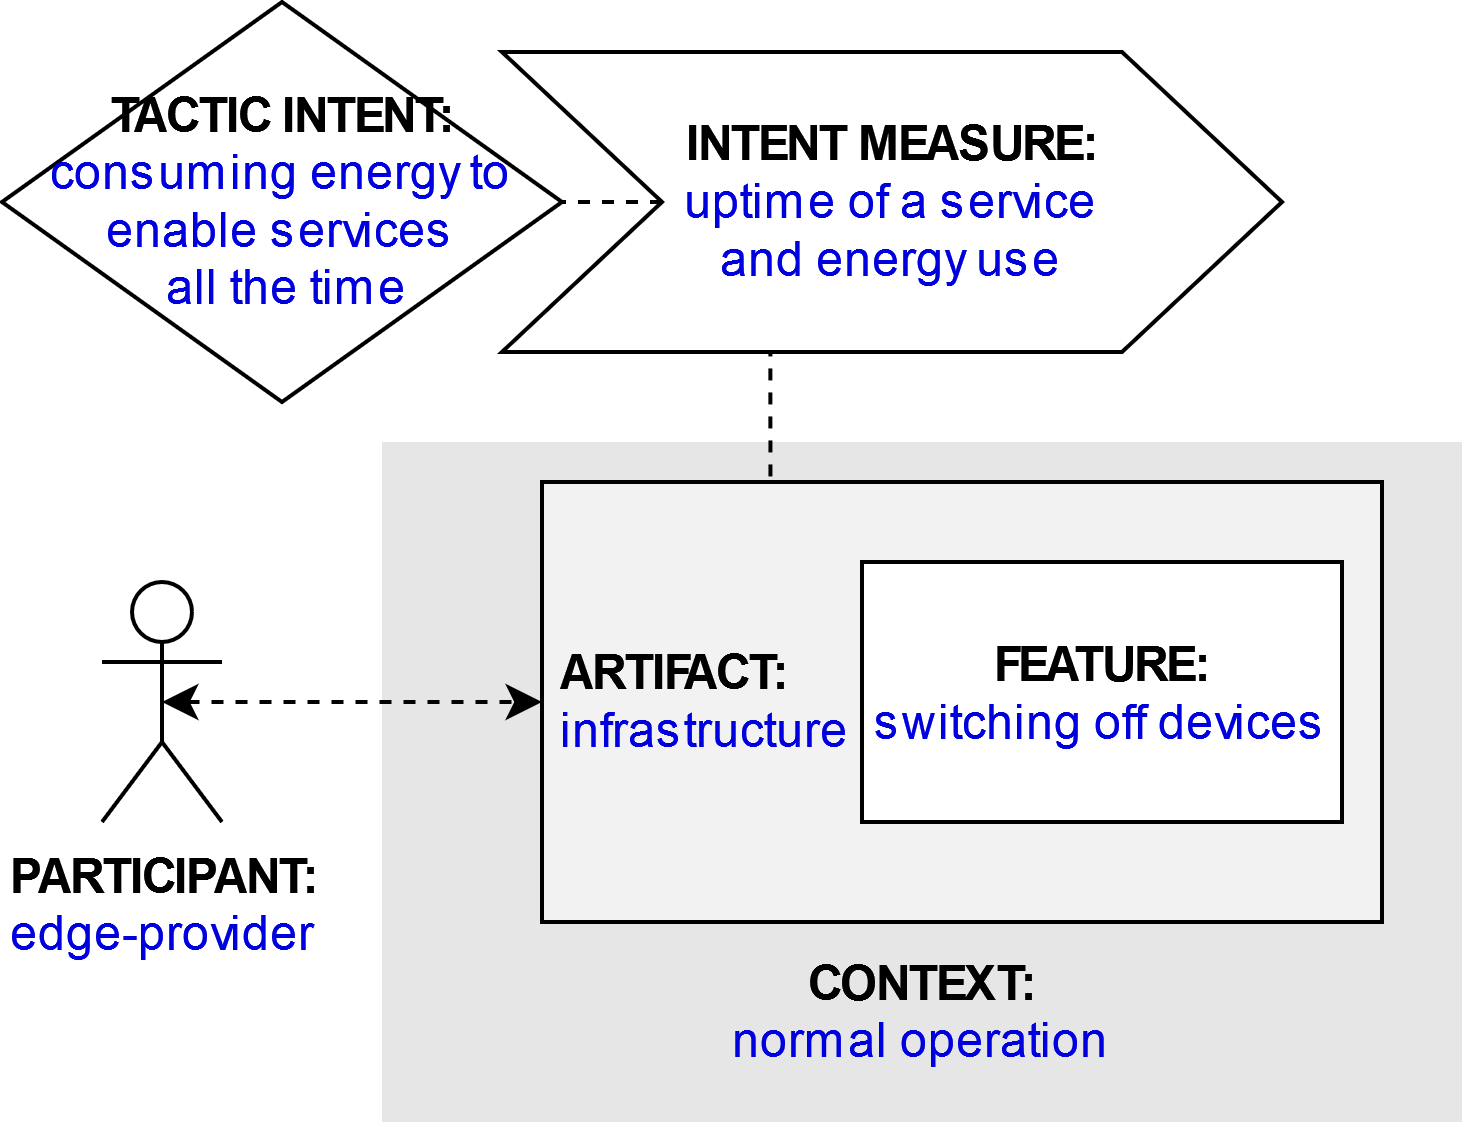

The diagram above was exported from draw.io. Its source (the exported page's mxGraphModel, read from the mxfile embedded in the PNG):
<mxGraphModel dx="1422" dy="831" grid="1" gridSize="10" guides="1" tooltips="1" connect="1" arrows="1" fold="1" page="1" pageScale="1" pageWidth="827" pageHeight="1169" math="0" shadow="0">
  <root>
    <mxCell id="g6xjUwb1L_4xmi_dHNkK-0" />
    <mxCell id="g6xjUwb1L_4xmi_dHNkK-1" parent="g6xjUwb1L_4xmi_dHNkK-0" />
    <mxCell id="g6xjUwb1L_4xmi_dHNkK-2" value="&lt;b&gt;PARTICIPANT:&lt;/b&gt;&lt;br&gt;&lt;font color=&quot;#0000de&quot;&gt;edge-provider&lt;/font&gt;" style="shape=umlActor;verticalLabelPosition=bottom;verticalAlign=top;html=1;outlineConnect=0;" parent="g6xjUwb1L_4xmi_dHNkK-1" vertex="1">
      <mxGeometry x="185" y="225" width="30" height="60" as="geometry" />
    </mxCell>
    <mxCell id="g6xjUwb1L_4xmi_dHNkK-3" value="&lt;br&gt;&lt;br&gt;&lt;br&gt;&lt;br&gt;&lt;br&gt;&lt;br&gt;&lt;br&gt;&lt;br&gt;&lt;b&gt;&lt;font color=&quot;#000000&quot;&gt;CONTEXT:&lt;/font&gt;&lt;/b&gt;&lt;br&gt;normal operation" style="rounded=0;whiteSpace=wrap;html=1;fontColor=#0000DE;fillColor=#E6E6E6;strokeColor=none;" parent="g6xjUwb1L_4xmi_dHNkK-1" vertex="1">
      <mxGeometry x="255" y="190" width="270" height="170" as="geometry" />
    </mxCell>
    <mxCell id="g6xjUwb1L_4xmi_dHNkK-4" style="edgeStyle=orthogonalEdgeStyle;rounded=0;orthogonalLoop=1;jettySize=auto;html=1;exitX=0.25;exitY=0;exitDx=0;exitDy=0;entryX=0.344;entryY=0.988;entryDx=0;entryDy=0;entryPerimeter=0;endArrow=none;endFill=0;dashed=1;" parent="g6xjUwb1L_4xmi_dHNkK-1" source="g6xjUwb1L_4xmi_dHNkK-5" target="g6xjUwb1L_4xmi_dHNkK-10" edge="1">
      <mxGeometry relative="1" as="geometry" />
    </mxCell>
    <mxCell id="g6xjUwb1L_4xmi_dHNkK-5" value="&lt;b&gt;&lt;font color=&quot;#000000&quot;&gt;&amp;nbsp;ARTIFACT:&lt;/font&gt;&lt;/b&gt;&lt;br&gt;&amp;nbsp;infrastructure" style="rounded=0;whiteSpace=wrap;html=1;fontColor=#0000DE;fillColor=#F2F2F2;align=left;" parent="g6xjUwb1L_4xmi_dHNkK-1" vertex="1">
      <mxGeometry x="295" y="200" width="210" height="110" as="geometry" />
    </mxCell>
    <mxCell id="g6xjUwb1L_4xmi_dHNkK-6" style="edgeStyle=orthogonalEdgeStyle;rounded=0;orthogonalLoop=1;jettySize=auto;html=1;exitX=0.5;exitY=0.5;exitDx=0;exitDy=0;exitPerimeter=0;entryX=0;entryY=0.5;entryDx=0;entryDy=0;fontColor=#0000DE;startArrow=classic;startFill=1;dashed=1;" parent="g6xjUwb1L_4xmi_dHNkK-1" source="g6xjUwb1L_4xmi_dHNkK-2" target="g6xjUwb1L_4xmi_dHNkK-5" edge="1">
      <mxGeometry relative="1" as="geometry" />
    </mxCell>
    <mxCell id="g6xjUwb1L_4xmi_dHNkK-7" value="&lt;b&gt;FEATURE:&lt;/b&gt;&lt;br&gt;&lt;font color=&quot;#0000de&quot;&gt;switching off devices&lt;/font&gt;" style="rounded=0;whiteSpace=wrap;html=1;fontColor=#000000;fillColor=#FFFFFF;" parent="g6xjUwb1L_4xmi_dHNkK-1" vertex="1">
      <mxGeometry x="375" y="220" width="120" height="65" as="geometry" />
    </mxCell>
    <mxCell id="g6xjUwb1L_4xmi_dHNkK-8" value="&lt;div&gt;&lt;b&gt;&lt;font color=&quot;#000000&quot;&gt;TACTIC INTENT:&lt;/font&gt;&lt;/b&gt;&lt;br&gt;&lt;/div&gt;&lt;div&gt;consuming energy to enable services&lt;/div&gt;&lt;div&gt;&amp;nbsp;all the time&lt;/div&gt;" style="rhombus;whiteSpace=wrap;html=1;fontColor=#0000DE;fillColor=#FFFFFF;" parent="g6xjUwb1L_4xmi_dHNkK-1" vertex="1">
      <mxGeometry x="160" y="80" width="140" height="100" as="geometry" />
    </mxCell>
    <mxCell id="g6xjUwb1L_4xmi_dHNkK-9" style="edgeStyle=orthogonalEdgeStyle;rounded=0;orthogonalLoop=1;jettySize=auto;html=1;exitX=0;exitY=0.5;exitDx=0;exitDy=0;entryX=1;entryY=0.5;entryDx=0;entryDy=0;dashed=1;endArrow=none;endFill=0;" parent="g6xjUwb1L_4xmi_dHNkK-1" source="g6xjUwb1L_4xmi_dHNkK-10" target="g6xjUwb1L_4xmi_dHNkK-8" edge="1">
      <mxGeometry relative="1" as="geometry" />
    </mxCell>
    <mxCell id="g6xjUwb1L_4xmi_dHNkK-10" value="&lt;b&gt;INTENT MEASURE:&lt;/b&gt;&lt;br&gt;&lt;div&gt;&lt;font color=&quot;#0000de&quot;&gt;uptime of a service &lt;br&gt;&lt;/font&gt;&lt;/div&gt;&lt;div&gt;&lt;font color=&quot;#0000de&quot;&gt;and energy use&lt;/font&gt;&lt;/div&gt;" style="shape=step;perimeter=stepPerimeter;whiteSpace=wrap;html=1;fixedSize=1;fontColor=#000000;fillColor=#FFFFFF;size=40;" parent="g6xjUwb1L_4xmi_dHNkK-1" vertex="1">
      <mxGeometry x="285" y="92.5" width="195" height="75" as="geometry" />
    </mxCell>
  </root>
</mxGraphModel>